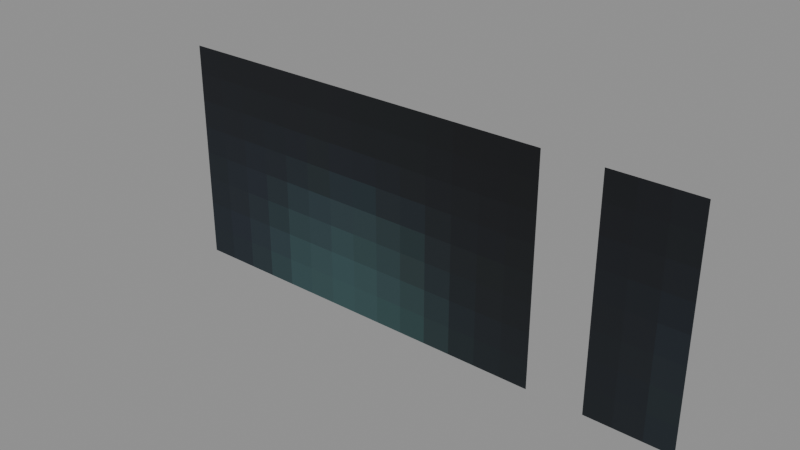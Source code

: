# Source: Kweebec_Rootling_Mouth_0.blend  (saved by Blender 5.0.119; exported with 4.5.12 LTS)
import bpy
from mathutils import Matrix  # noqa: F401  (used for matrix-valued properties, if any)

bpy.ops.wm.read_factory_settings(use_empty=True)
scene = bpy.context.scene
scene.name = 'Scene'

# ---- collections
col_widgets = bpy.data.collections.new('Widgets'); scene.collection.children.link(col_widgets)
col_widgets.hide_viewport = True

# ---- images (referenced by path relative to the original .blend; pixels are not part of the script)
import os
ASSET_DIR = os.environ.get("B2B_ASSET_DIR", "")  # directory of the original .blend (textures are referenced by path, not embedded)
HERE = os.path.dirname(os.path.abspath(__file__))  # packed textures are extracted next to this script under _unpacked/

def load_image(name, relpath, width, height, colorspace="sRGB"):
    """Load a texture the original file referenced (path relative to the .blend, or extracted next to this script)."""
    p = next((c for c in (os.path.join(HERE, relpath), os.path.join(ASSET_DIR, relpath)) if relpath and os.path.exists(c)), "")
    if p:
        img = bpy.data.images.load(p, check_existing=True)
        img.name = name
    else:  # same state as the original file: an image datablock whose file is absent (Cycles renders it pink)
        img = bpy.data.images.new(name, width, height)
        img.source = "FILE"
        img.filepath = "//" + (relpath or name)
    img.colorspace_settings.name = colorspace
    return img
img_image_0 = load_image('Image_0', '_unpacked/Image_0.564fb367.png', 32, 32, 'sRGB')

# ---- materials (node trees are filled in below, after node groups)
mat_material_0 = bpy.data.materials.new('Material_0')

# ---- material node trees
mat_material_0.use_nodes = True; mat_material_0.node_tree.nodes.clear()
_N = mat_material_0.node_tree.nodes; _L = mat_material_0.node_tree.links
n0 = _N.new('ShaderNodeBsdfPrincipled'); n0.name = 'Principled BSDF'; n0.location = (10, 300)
n0.inputs[2].default_value = 1.0
n1 = _N.new('ShaderNodeOutputMaterial'); n1.name = 'Material Output'; n1.location = (300, 300)
n2 = _N.new('NodeFrame'); n2.name = 'Frame'; n2.location = (0, 0)
n2.label = 'Alpha Clip'
n2.width = 150
n3 = _N.new('ShaderNodeMath'); n3.name = 'Math'; n3.location = (-340, -20)
n3.operation = 'SUBTRACT'
n3.inputs[0].default_value = 1.0
n4 = _N.new('ShaderNodeMath'); n4.name = 'Math.001'; n4.location = (-540, -20)
n4.operation = 'LESS_THAN'
n4.inputs[1].default_value = 0.05
n5 = _N.new('ShaderNodeTexImage'); n5.name = 'Image Texture'; n5.location = (-840, 210)
n5.label = 'BASE COLOR'
n5.image = img_image_0
n5.interpolation = 'Closest'
n5.extension = 'EXTEND'
n3.parent = n2
n4.parent = n2
_L.new(n0.outputs[0], n1.inputs[0])
_L.new(n3.outputs[0], n0.inputs[4])
_L.new(n4.outputs[0], n3.inputs[1])
_L.new(n5.outputs[0], n0.inputs[0])
_L.new(n5.outputs[1], n4.inputs[0])
n1.is_active_output = True

# ---- meshes
me_mesh_0 = bpy.data.meshes.new('Mesh_0')
me_mesh_0.from_pydata([(0.625, -0.006313, 0.3125), (0.625, -0.00625, 0.3125), (0.625, -0.006313, -0.1875), (0.625, -0.00625, -0.1875), (-0.625, -0.00625, 0.3125), (-0.625, -0.006313, 0.3125), (-0.625, -0.00625, -0.1875), (-0.625, -0.006313, -0.1875), (-0.625, -0.00625, 0.3125), (0.625, -0.00625, 0.3125), (-0.625, -0.006313, 0.3125), (0.625, -0.006313, 0.3125), (-0.625, -0.006313, -0.1875), (0.625, -0.006313, -0.1875), (-0.625, -0.00625, -0.1875), (0.625, -0.00625, -0.1875), (-0.625, -0.006313, 0.3125), (0.625, -0.006313, 0.3125), (-0.625, -0.006313, -0.1875), (0.625, -0.006313, -0.1875), (0.625, -0.00625, 0.3125), (-0.625, -0.00625, 0.3125), (0.625, -0.00625, -0.1875), (-0.625, -0.00625, -0.1875)], [], [(0, 2, 1), (2, 3, 1), (4, 6, 5), (6, 7, 5), (8, 10, 9), (10, 11, 9), (12, 14, 13), (14, 15, 13), (16, 18, 17), (18, 19, 17), (20, 22, 21), (22, 23, 21)])
_uv = me_mesh_0.uv_layers.new(name='UVMap')
_uv.uv.foreach_set('vector', [0.0, 1.0, 0.0, 1.0, 0.0, 1.0, 0.0, 1.0, 0.0, 1.0, 0.0, 1.0, 0.0, 1.0, 0.0, 1.0, 0.0, 1.0, 0.0, 1.0, 0.0, 1.0, 0.0, 1.0, 0.0, 1.0, 0.0, 1.0, 0.0, 1.0, 0.0, 1.0, 0.0, 1.0, 0.0, 1.0, 0.0, 1.0, 0.0, 1.0, 0.0, 1.0, 0.0, 1.0, 0.0, 1.0, 0.0, 1.0, 0.0, 0.9688, 0.0, 0.7188, 0.625, 0.9688, 0.0, 0.7188, 0.625, 0.7188, 0.625, 0.9688, 0.0, 1.0, 0.0, 1.0, 0.0, 1.0, 0.0, 1.0, 0.0, 1.0, 0.0, 1.0])
me_mesh_0.materials.append(mat_material_0)
me_mesh_0.update()
me_mesh_0.normals_split_custom_set([tuple(v) for v in zip(*[iter([1.0, 0.0, 0.0, 1.0, 0.0, 0.0, 1.0, 0.0, 0.0, 1.0, 0.0, 0.0, 1.0, 0.0, 0.0, 1.0, 0.0, 0.0, -1.0, 0.0, 0.0, -1.0, 0.0, 0.0, -1.0, 0.0, 0.0, -1.0, 0.0, 0.0, -1.0, 0.0, 0.0, -1.0, 0.0, 0.0, 0.0, 0.0, 1.0, 0.0, 0.0, 1.0, 0.0, 0.0, 1.0, 0.0, 0.0, 1.0, 0.0, 0.0, 1.0, 0.0, 0.0, 1.0, 0.0, 0.0, -1.0, 0.0, 0.0, -1.0, 0.0, 0.0, -1.0, 0.0, 0.0, -1.0, 0.0, 0.0, -1.0, 0.0, 0.0, -1.0, 0.0, -1.0, 0.0, 0.0, -1.0, 0.0, 0.0, -1.0, 0.0, 0.0, -1.0, 0.0, 0.0, -1.0, 0.0, 0.0, -1.0, 0.0, 0.0, 1.0, 0.0, 0.0, 1.0, 0.0, 0.0, 1.0, 0.0, 0.0, 1.0, 0.0, 0.0, 1.0, 0.0, 0.0, 1.0, 0.0])] * 3)])
me_plane = bpy.data.meshes.new('Plane')
me_plane.from_pydata([(-1.0, -6.123e-17, -1.0), (1.0, -6.123e-17, -1.0), (-1.0, 6.123e-17, 1.0), (1.0, 6.123e-17, 1.0)], [], [(0, 1, 3, 2)])
_uv = me_plane.uv_layers.new(name='UVMap')
_uv.uv.foreach_set('vector', [0.0, 0.0, 1.0, 0.0, 1.0, 1.0, 0.0, 1.0])
me_plane.update()
me_cube = bpy.data.meshes.new('Cube')
me_cube.from_pydata([(-0.625, -0.3125, -2.455e-08), (-0.625, -0.3125, 6.253e-05), (-0.625, 0.1875, -2.455e-08), (-0.625, 0.1875, 6.253e-05), (0.625, -0.3125, -2.455e-08), (0.625, -0.3125, 6.253e-05), (0.625, 0.1875, -2.455e-08), (0.625, 0.1875, 6.253e-05)], [], [(0, 1, 3, 2), (2, 3, 7, 6), (6, 7, 5, 4), (4, 5, 1, 0), (2, 6, 4, 0), (7, 3, 1, 5)])
_uv = me_cube.uv_layers.new(name='UVMap')
_uv.uv.foreach_set('vector', [0.375, 0.0, 0.625, 0.0, 0.625, 0.25, 0.375, 0.25, 0.375, 0.25, 0.625, 0.25, 0.625, 0.5, 0.375, 0.5, 0.375, 0.5, 0.625, 0.5, 0.625, 0.75, 0.375, 0.75, 0.375, 0.75, 0.625, 0.75, 0.625, 1.0, 0.375, 1.0, 0.125, 0.5, 0.375, 0.5, 0.375, 0.75, 0.125, 0.75, 0.625, 0.5, 0.875, 0.5, 0.875, 0.75, 0.625, 0.75])
me_cube.update()
arm_armature = bpy.data.armatures.new('Armature')  # bones are not reproduced

# ---- objects
ob_mouth_attachment = bpy.data.objects.new('Mouth-Attachment', arm_armature)
ob_mesh_0 = bpy.data.objects.new('Mesh_0', me_mesh_0)
ob_wgt_mouth_attachment = bpy.data.objects.new('WGT-Mouth-Attachment', me_plane)
ob_wgt_mouth = bpy.data.objects.new('WGT-Mouth', me_cube)

# ---- transforms, parenting, visibility, modifiers, constraints
ob_mouth_attachment.location = (0.0, 0.0, 0.0)
ob_mouth_attachment.rotation_mode = 'QUATERNION'
ob_mouth_attachment.rotation_quaternion = (1.0, 0.0, 0.0, 0.0)
ob_mouth_attachment.show_in_front = True
ob_mesh_0.parent = ob_mouth_attachment
ob_mesh_0.location = (0.0, 0.0, 0.0)
ob_mesh_0.rotation_mode = 'QUATERNION'
ob_mesh_0.rotation_quaternion = (1.0, 0.0, 0.0, 0.0)
_vg = ob_mesh_0.vertex_groups.new(name='Mouth-Attachment')
_vg = ob_mesh_0.vertex_groups.new(name='Mouth')
_vg.add([0, 1, 2, 3, 4, 5, 6, 7, 8, 9, 10, 11, 12, 13, 14, 15, 16, 17, 18, 19, 20, 21, 22, 23], 1.0, 'REPLACE')
_m = ob_mesh_0.modifiers.new('Armature', 'ARMATURE')
_m.object = ob_mouth_attachment
ob_wgt_mouth_attachment.location = (0.0, 0.0, 0.0)
ob_wgt_mouth_attachment.hide_render = True
ob_wgt_mouth.location = (0.0, 0.0, 0.0)
ob_wgt_mouth.hide_render = True

# ---- collection membership
scene.collection.objects.link(ob_mouth_attachment)
scene.collection.objects.link(ob_mesh_0)
col_widgets.objects.link(ob_wgt_mouth_attachment)
col_widgets.objects.link(ob_wgt_mouth)

# ---- scene / render settings (as saved in the file)
scene.frame_start = 1; scene.frame_end = 250; scene.frame_set(1)
scene.render.engine = 'BLENDER_EEVEE_NEXT'
scene.render.bake_bias = 0.0
scene.render.bake_samples = 0
scene.cycles.sampling_pattern = 'TABULATED_SOBOL'
scene.eevee.use_volume_custom_range = False
bpy.context.view_layer.update()

# ---- added for rendering (the .blend has no active camera and no usable light): camera, sun + grey world if the file has none
cam_auto = bpy.data.cameras.new('AutoCamera')
cam_auto.lens = 50.0
cam_auto.sensor_width = 36.0
cam_auto.clip_end = 1000.0
ob_auto_camera = bpy.data.objects.new('AutoCamera', cam_auto)
scene.collection.objects.link(ob_auto_camera)
ob_auto_camera.location = (1.24562, -1.50103, 1.059)
ob_auto_camera.rotation_euler = (1.09748, -7.21219e-08, 0.694738)
scene.camera = ob_auto_camera
light_auto_sun = bpy.data.lights.new('AutoSun', 'SUN')
light_auto_sun.energy = 3.0
light_auto_sun.angle = 0.0523599
ob_auto_sun = bpy.data.objects.new('AutoSun', light_auto_sun)
scene.collection.objects.link(ob_auto_sun)
ob_auto_sun.rotation_euler = (0.872665, 0.174533, 0.523599)
if scene.world is None:
    world_auto = bpy.data.worlds.new('AutoWorld')
    world_auto.color = (0.3, 0.3, 0.3)
    scene.world = world_auto
bpy.context.view_layer.update()
